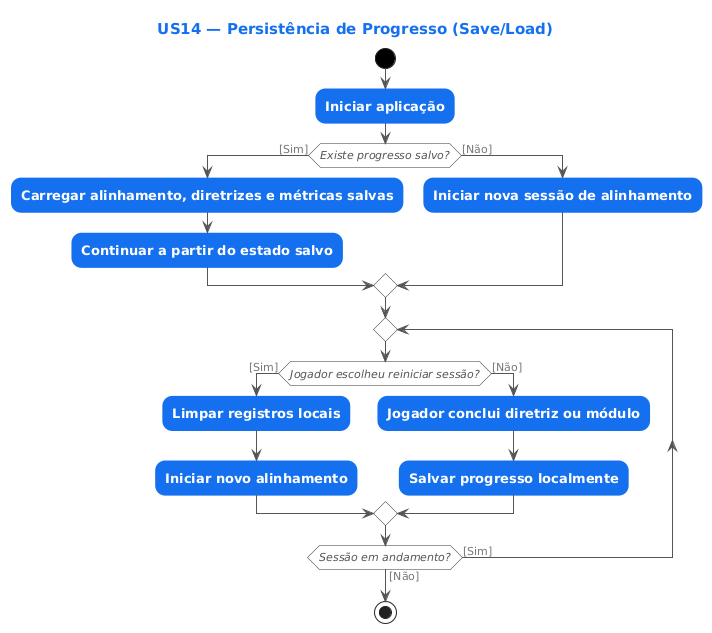

The diagram above was rendered by PlantUML. Its source (embedded in the PNG):
@startuml
skinparam defaultFontName Arial
skinparam shadowing false
skinparam ArrowColor #555555
skinparam ArrowFontColor #777777
skinparam ArrowFontSize 11
skinparam ActivityBackgroundColor #1570EF
skinparam ActivityBorderColor #1570EF
skinparam ActivityFontColor #FFFFFF
skinparam ActivityFontStyle bold
skinparam ActivityFontSize 13
skinparam ActivityDiamondBackgroundColor #FFFFFF
skinparam ActivityDiamondBorderColor #333333
skinparam ActivityDiamondFontColor #555555
skinparam ActivityDiamondFontStyle italic
skinparam ActivityDiamondFontSize 11
skinparam ActivityStartColor #000000
skinparam ActivityEndColor #000000
skinparam TitleFontSize 15
skinparam TitleFontColor #1570EF
skinparam RoundCorner 20
title US14 — Persistência de Progresso (Save/Load)
start
:Iniciar aplicação;
if (Existe progresso salvo?) then ([Sim])
  :Carregar alinhamento, diretrizes e métricas salvas;
  :Continuar a partir do estado salvo;
else ([Não])
  :Iniciar nova sessão de alinhamento;
endif
repeat
  if (Jogador escolheu reiniciar sessão?) then ([Sim])
    :Limpar registros locais;
    :Iniciar novo alinhamento;
  else ([Não])
    :Jogador conclui diretriz ou módulo;
    :Salvar progresso localmente;
  endif
repeat while (Sessão em andamento?) is ([Sim]) not ([Não])
stop
@enduml